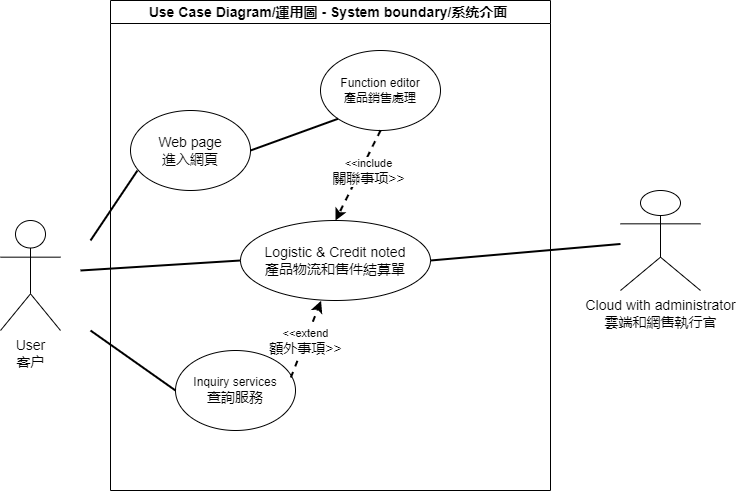

The diagram above was exported from draw.io. Its source (the exported page's mxGraphModel, read from the mxfile embedded in the PNG):
<mxGraphModel dx="1114" dy="616" grid="1" gridSize="10" guides="1" tooltips="1" connect="1" arrows="1" fold="1" page="1" pageScale="1" pageWidth="850" pageHeight="1100" math="0" shadow="0">
  <root>
    <mxCell id="0" />
    <mxCell id="1" parent="0" />
    <mxCell id="1HcDpTf32fw7PkdM9b3q-10" value="&lt;font style=&quot;font-size: 14px;&quot;&gt;User&lt;br&gt;客户&lt;br&gt;&lt;/font&gt;" style="shape=umlActor;verticalLabelPosition=bottom;verticalAlign=top;html=1;outlineConnect=0;" parent="1" vertex="1">
      <mxGeometry x="80" y="270" width="60" height="110" as="geometry" />
    </mxCell>
    <mxCell id="1HcDpTf32fw7PkdM9b3q-12" value="&lt;font style=&quot;font-size: 14px;&quot;&gt;Cloud with administrator&lt;br&gt;雲端和網售執行官&lt;/font&gt;" style="shape=umlActor;verticalLabelPosition=bottom;verticalAlign=top;html=1;outlineConnect=0;" parent="1" vertex="1">
      <mxGeometry x="700" y="240" width="80" height="100" as="geometry" />
    </mxCell>
    <mxCell id="2" value="&lt;font style=&quot;font-size: 14px;&quot;&gt;Use Case Diagram/運用圖 - System boundary/系统介面&amp;nbsp;&lt;/font&gt;" style="swimlane;whiteSpace=wrap;html=1;" parent="1" vertex="1">
      <mxGeometry x="190" y="50" width="440" height="490" as="geometry" />
    </mxCell>
    <mxCell id="1HcDpTf32fw7PkdM9b3q-14" value="&lt;font style=&quot;&quot;&gt;Inquiry services&lt;br&gt;&lt;span style=&quot;font-size: 14px;&quot;&gt;查詢服務&lt;/span&gt;&lt;br&gt;&lt;/font&gt;" style="ellipse;whiteSpace=wrap;html=1;" parent="2" vertex="1">
      <mxGeometry x="65" y="350" width="120" height="80" as="geometry" />
    </mxCell>
    <mxCell id="1HcDpTf32fw7PkdM9b3q-2" value="&lt;font style=&quot;font-size: 14px;&quot;&gt;Web page&lt;br&gt;進入網頁&lt;br&gt;&lt;/font&gt;" style="ellipse;whiteSpace=wrap;html=1;" parent="2" vertex="1">
      <mxGeometry x="20" y="110" width="120" height="80" as="geometry" />
    </mxCell>
    <mxCell id="1HcDpTf32fw7PkdM9b3q-13" value="&lt;font style=&quot;font-size: 14px;&quot;&gt;Logistic &amp;amp; Credit noted&lt;br&gt;產品物流和售件結萛單&lt;br&gt;&lt;/font&gt;" style="ellipse;whiteSpace=wrap;html=1;" parent="2" vertex="1">
      <mxGeometry x="130" y="220" width="190" height="80" as="geometry" />
    </mxCell>
    <mxCell id="1HcDpTf32fw7PkdM9b3q-3" value="&lt;font style=&quot;&quot;&gt;Function editor&lt;br&gt;產品銷售處理&lt;br&gt;&lt;/font&gt;" style="ellipse;whiteSpace=wrap;html=1;" parent="2" vertex="1">
      <mxGeometry x="210" y="50" width="120" height="80" as="geometry" />
    </mxCell>
    <mxCell id="5" value="" style="endArrow=none;html=1;exitX=1;exitY=0.5;exitDx=0;exitDy=0;entryX=0;entryY=1;entryDx=0;entryDy=0;strokeWidth=2;" parent="2" source="1HcDpTf32fw7PkdM9b3q-2" target="1HcDpTf32fw7PkdM9b3q-3" edge="1">
      <mxGeometry width="50" height="50" relative="1" as="geometry">
        <mxPoint x="160" y="280" as="sourcePoint" />
        <mxPoint x="210" y="230" as="targetPoint" />
      </mxGeometry>
    </mxCell>
    <mxCell id="IwMA77oDHtMo-VZjmups-25" value="" style="endArrow=classic;html=1;rounded=0;exitX=0.961;exitY=0.338;exitDx=0;exitDy=0;exitPerimeter=0;entryX=0.424;entryY=1.004;entryDx=0;entryDy=0;entryPerimeter=0;dashed=1;strokeWidth=2;" parent="2" source="1HcDpTf32fw7PkdM9b3q-14" target="1HcDpTf32fw7PkdM9b3q-13" edge="1">
      <mxGeometry width="50" height="50" relative="1" as="geometry">
        <mxPoint x="160" y="350" as="sourcePoint" />
        <mxPoint x="210" y="300" as="targetPoint" />
      </mxGeometry>
    </mxCell>
    <mxCell id="IwMA77oDHtMo-VZjmups-26" value="&amp;lt;&amp;lt;extend&lt;br style=&quot;border-color: var(--border-color); font-size: 14px;&quot;&gt;&lt;span style=&quot;font-size: 14px;&quot;&gt;額外事項&amp;gt;&amp;gt;&lt;/span&gt;" style="edgeLabel;html=1;align=center;verticalAlign=middle;resizable=0;points=[];" parent="IwMA77oDHtMo-VZjmups-25" vertex="1" connectable="0">
      <mxGeometry x="0.3879" y="-3" relative="1" as="geometry">
        <mxPoint x="-10" y="15" as="offset" />
      </mxGeometry>
    </mxCell>
    <mxCell id="IwMA77oDHtMo-VZjmups-27" value="" style="endArrow=classic;html=1;rounded=0;entryX=0.5;entryY=0;entryDx=0;entryDy=0;exitX=0.5;exitY=1;exitDx=0;exitDy=0;dashed=1;strokeWidth=2;" parent="2" source="1HcDpTf32fw7PkdM9b3q-3" target="1HcDpTf32fw7PkdM9b3q-13" edge="1">
      <mxGeometry width="50" height="50" relative="1" as="geometry">
        <mxPoint x="190" y="290" as="sourcePoint" />
        <mxPoint x="240" y="240" as="targetPoint" />
      </mxGeometry>
    </mxCell>
    <mxCell id="IwMA77oDHtMo-VZjmups-28" value="&amp;lt;&amp;lt;include&lt;br style=&quot;border-color: var(--border-color); font-size: 14px;&quot;&gt;&lt;span style=&quot;font-size: 14px;&quot;&gt;關聯事项&amp;gt;&amp;gt;&lt;/span&gt;" style="edgeLabel;html=1;align=center;verticalAlign=middle;resizable=0;points=[];" parent="IwMA77oDHtMo-VZjmups-27" vertex="1" connectable="0">
      <mxGeometry x="0.2552" y="2" relative="1" as="geometry">
        <mxPoint x="14" y="-17" as="offset" />
      </mxGeometry>
    </mxCell>
    <mxCell id="4" value="" style="endArrow=none;html=1;entryX=0.058;entryY=0.75;entryDx=0;entryDy=0;entryPerimeter=0;strokeWidth=2;" parent="1" target="1HcDpTf32fw7PkdM9b3q-2" edge="1">
      <mxGeometry width="50" height="50" relative="1" as="geometry">
        <mxPoint x="170" y="290" as="sourcePoint" />
        <mxPoint x="450" y="290" as="targetPoint" />
      </mxGeometry>
    </mxCell>
    <mxCell id="6" value="" style="endArrow=none;html=1;entryX=1;entryY=0.5;entryDx=0;entryDy=0;strokeWidth=2;" parent="1" source="1HcDpTf32fw7PkdM9b3q-12" target="1HcDpTf32fw7PkdM9b3q-13" edge="1">
      <mxGeometry width="50" height="50" relative="1" as="geometry">
        <mxPoint x="400" y="340" as="sourcePoint" />
        <mxPoint x="450" y="290" as="targetPoint" />
      </mxGeometry>
    </mxCell>
    <mxCell id="8" value="" style="endArrow=none;html=1;entryX=0;entryY=0.5;entryDx=0;entryDy=0;strokeWidth=2;" parent="1" target="1HcDpTf32fw7PkdM9b3q-13" edge="1">
      <mxGeometry width="50" height="50" relative="1" as="geometry">
        <mxPoint x="160" y="320" as="sourcePoint" />
        <mxPoint x="450" y="290" as="targetPoint" />
      </mxGeometry>
    </mxCell>
    <mxCell id="IwMA77oDHtMo-VZjmups-23" value="" style="endArrow=none;html=1;rounded=0;entryX=0;entryY=0.5;entryDx=0;entryDy=0;strokeWidth=2;" parent="1" target="1HcDpTf32fw7PkdM9b3q-14" edge="1">
      <mxGeometry width="50" height="50" relative="1" as="geometry">
        <mxPoint x="170" y="380" as="sourcePoint" />
        <mxPoint x="450" y="290" as="targetPoint" />
      </mxGeometry>
    </mxCell>
  </root>
</mxGraphModel>